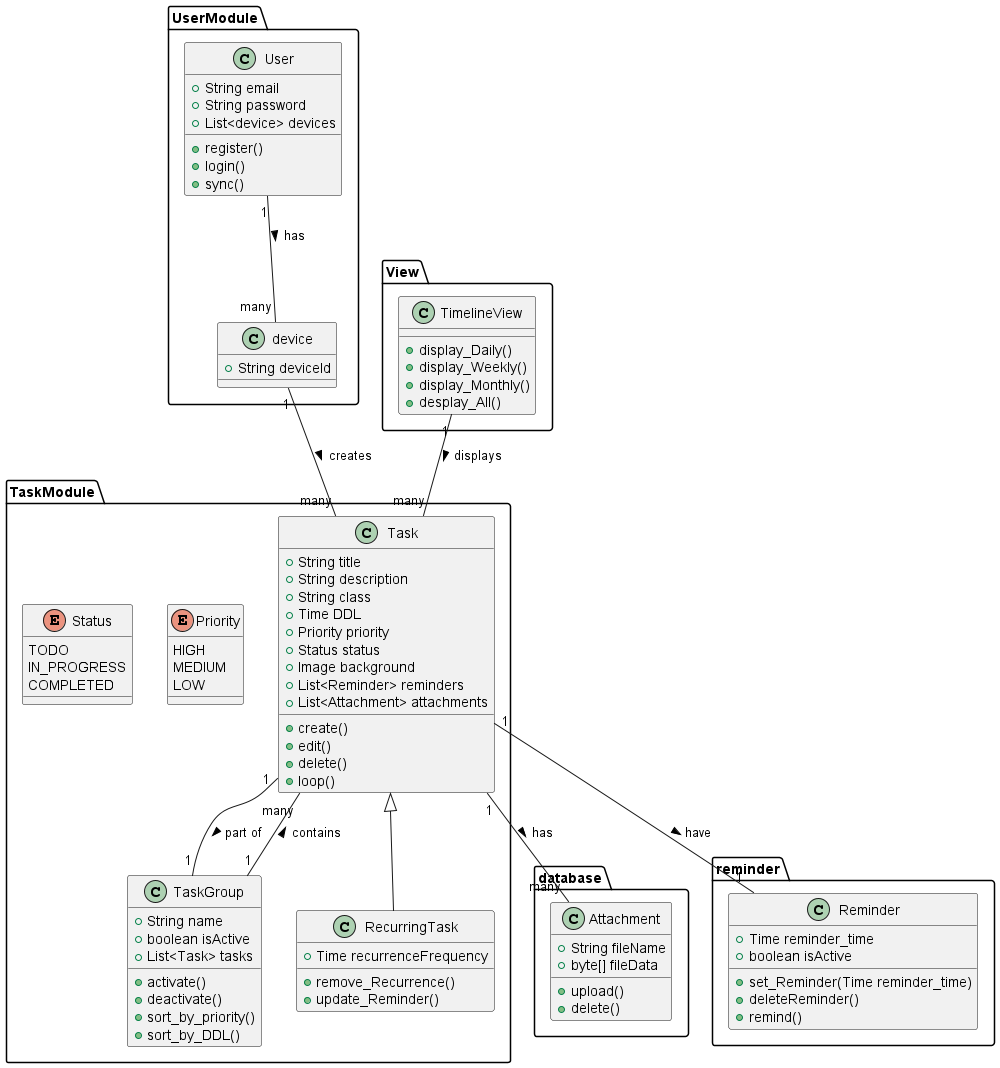

The diagram above was rendered by PlantUML. Its source (embedded in the PNG):
@startuml 类图

package UserModule <<folder>>{
  class User {
    +String email
    +String password
    +List<device> devices
    +register()
    +login()
    +sync()
  }
  class device {
    +String deviceId
    
  }
}

package TaskModule <<folder>>{
  class Task {
    +String title
    +String description
    +String class
    +Time DDL
    +Priority priority
    +Status status
    +Image background
    +List<Reminder> reminders
    +List<Attachment> attachments
    +create()
    +edit()
    +delete()
    +loop()
  }
  class TaskGroup {
    +String name
    +boolean isActive
    +List<Task> tasks
    +activate()
    +deactivate()
    +sort_by_priority()
    +sort_by_DDL()
  }
  class RecurringTask extends TaskModule.Task {
    +Time recurrenceFrequency
    +remove_Recurrence()
    +update_Reminder()
  }
  enum Priority {
    HIGH
    MEDIUM
    LOW
  }
  enum Status {
    TODO
    IN_PROGRESS
    COMPLETED
  }

}

package database <<folder>>{
  class Attachment {
    +String fileName
    +byte[] fileData
    +upload()
    +delete()
  }
}

package reminder <<folder>>{
  class Reminder {
    +Time reminder_time
    +boolean isActive
    +set_Reminder(Time reminder_time)
    +deleteReminder()
    +remind()
  }
}

package View <<folder>>{
  class TimelineView {
    +display_Daily()
    +display_Weekly()
    +display_Monthly()
    +desplay_All()
  }

}

UserModule.User "1" -- "many" UserModule.device : has >
device "1" -- "many" TaskModule.Task : creates >
TaskModule.Task "1" -- "many" Attachment : has >
TaskModule.Task "1" -- "1" Reminder : have >
TaskModule.Task "1" -- "1" TaskGroup : part of >
TaskGroup "1" -- "many" TaskModule.Task : contains >
TimelineView "1" -- "many" TaskModule.Task : displays >

@enduml